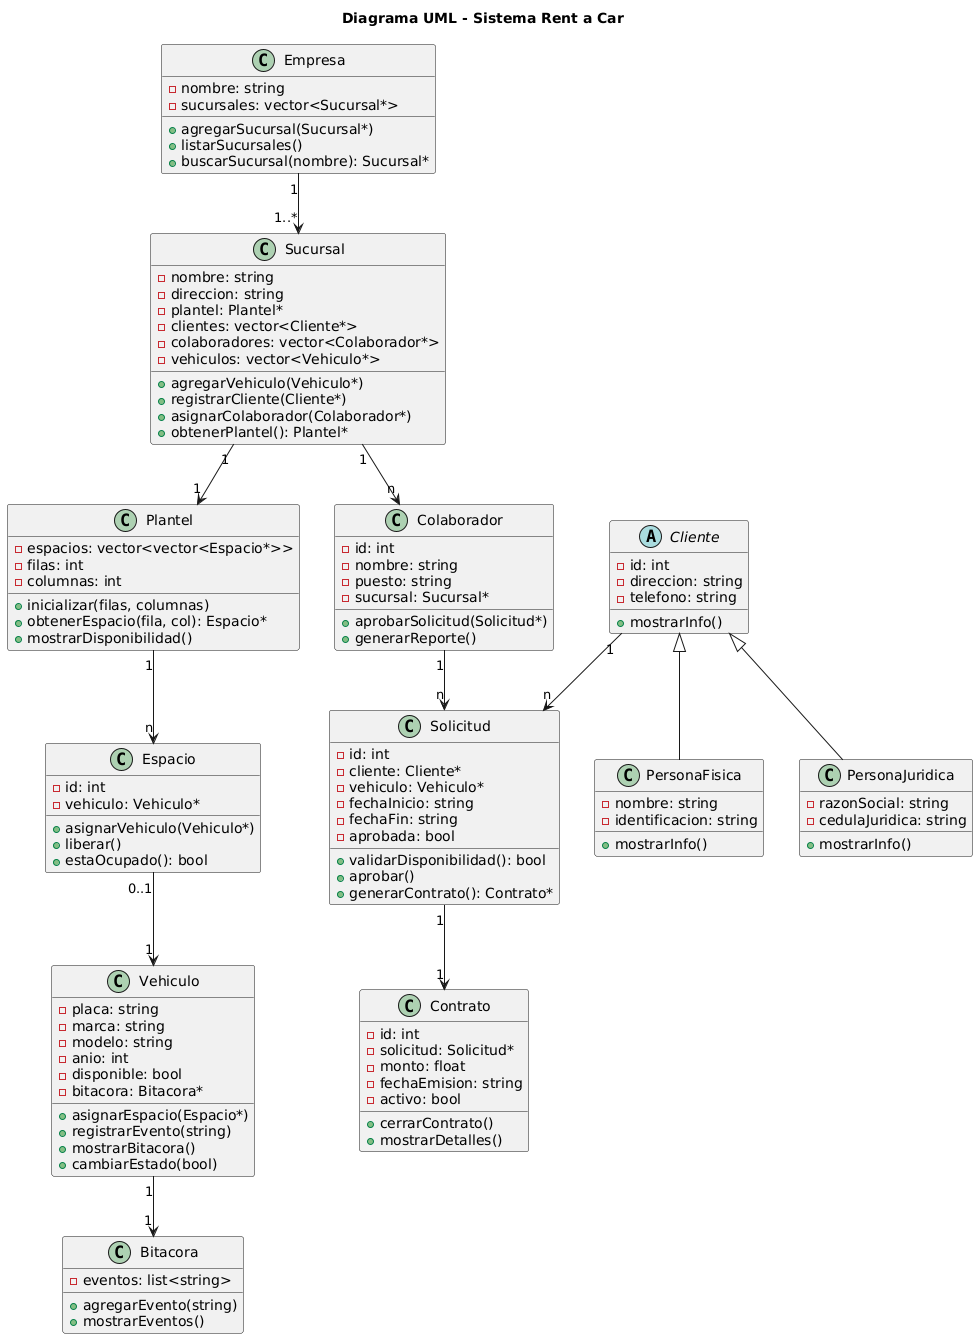

The diagram above was rendered by PlantUML. Its source (embedded in the PNG):
@startuml
title Diagrama UML - Sistema Rent a Car

' =====================
' 🏢 Nivel 1 - Estructura organizativa
' =====================

class Empresa {
    - nombre: string
    - sucursales: vector<Sucursal*>
    + agregarSucursal(Sucursal*)
    + listarSucursales()
    + buscarSucursal(nombre): Sucursal*
}

class Sucursal {
    - nombre: string
    - direccion: string
    - plantel: Plantel*
    - clientes: vector<Cliente*>
    - colaboradores: vector<Colaborador*>
    - vehiculos: vector<Vehiculo*>
    + agregarVehiculo(Vehiculo*)
    + registrarCliente(Cliente*)
    + asignarColaborador(Colaborador*)
    + obtenerPlantel(): Plantel*
}

Empresa "1" --> "1..*" Sucursal

' =====================
' 🚗 Nivel 2 - Gestión operativa
' =====================

class Plantel {
    - espacios: vector<vector<Espacio*>>
    - filas: int
    - columnas: int
    + inicializar(filas, columnas)
    + obtenerEspacio(fila, col): Espacio*
    + mostrarDisponibilidad()
}

class Espacio {
    - id: int
    - vehiculo: Vehiculo*
    + asignarVehiculo(Vehiculo*)
    + liberar()
    + estaOcupado(): bool
}

class Vehiculo {
    - placa: string
    - marca: string
    - modelo: string
    - anio: int
    - disponible: bool
    - bitacora: Bitacora*
    + asignarEspacio(Espacio*)
    + registrarEvento(string)
    + mostrarBitacora()
    + cambiarEstado(bool)
}

class Bitacora {
    - eventos: list<string>
    + agregarEvento(string)
    + mostrarEventos()
}

Sucursal "1" --> "1" Plantel
Plantel "1" --> "n" Espacio
Espacio "0..1" --> "1" Vehiculo
Vehiculo "1" --> "1" Bitacora

' =====================
' 📄 Nivel 3 - Gestión de alquileres
' =====================

abstract class Cliente {
    - id: int
    - direccion: string
    - telefono: string
    + mostrarInfo()
}

class PersonaFisica {
    - nombre: string
    - identificacion: string
    + mostrarInfo()
}

class PersonaJuridica {
    - razonSocial: string
    - cedulaJuridica: string
    + mostrarInfo()
}

Cliente <|-- PersonaFisica
Cliente <|-- PersonaJuridica

class Solicitud {
    - id: int
    - cliente: Cliente*
    - vehiculo: Vehiculo*
    - fechaInicio: string
    - fechaFin: string
    - aprobada: bool
    + validarDisponibilidad(): bool
    + aprobar()
    + generarContrato(): Contrato*
}

class Contrato {
    - id: int
    - solicitud: Solicitud*
    - monto: float
    - fechaEmision: string
    - activo: bool
    + cerrarContrato()
    + mostrarDetalles()
}

class Colaborador {
    - id: int
    - nombre: string
    - puesto: string
    - sucursal: Sucursal*
    + aprobarSolicitud(Solicitud*)
    + generarReporte()
}

Cliente "1" --> "n" Solicitud
Solicitud "1" --> "1" Contrato
Sucursal "1" --> "n" Colaborador
Colaborador "1" --> "n" Solicitud
@enduml